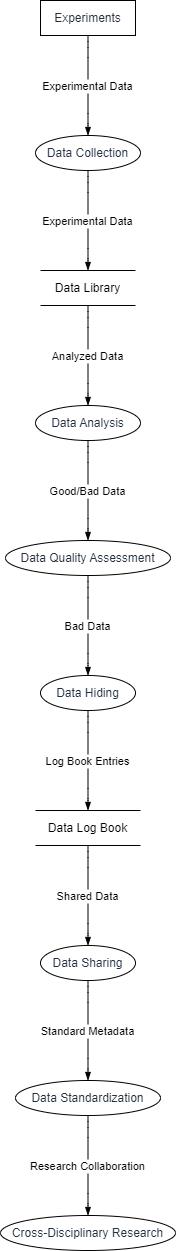

The diagram above was exported from draw.io. Its source (the exported page's mxGraphModel, read from the mxfile embedded in the PNG):
<mxGraphModel dx="794" dy="511" grid="1" gridSize="10" guides="1" tooltips="1" connect="1" arrows="1" fold="1" page="1" pageScale="1" pageWidth="827" pageHeight="1169" math="0" shadow="0">
  <root>
    <mxCell id="0" />
    <mxCell id="1" parent="0" />
    <UserObject label="Experiments" type="externalEntity" source="" flow="" placeholders="1" id="L_l9NxlN8VMAiC_uh_Qr-1">
      <mxCell style="shape=rectangle;whiteSpace=wrap;html=1;fillColor=#ffffff;strokeColor=#000000;align=center;verticalAlign=middle;fontColor=#232F3E;" vertex="1" parent="1">
        <mxGeometry x="40" width="95" height="35" as="geometry" />
      </mxCell>
    </UserObject>
    <UserObject label="Data Collection" type="process" source="1" flow="Experimental Data" placeholders="1" id="L_l9NxlN8VMAiC_uh_Qr-2">
      <mxCell style="shape=ellipse;perimeter=ellipsePerimeter;whiteSpace=wrap;html=1;fillColor=#ffffff;strokeColor=#000000;align=center;verticalAlign=middle;fontColor=#232F3E;" vertex="1" parent="1">
        <mxGeometry x="35" y="135" width="105" height="35" as="geometry" />
      </mxCell>
    </UserObject>
    <UserObject label="Data Library" type="dataStore" source="2" flow="Experimental Data" placeholders="1" id="L_l9NxlN8VMAiC_uh_Qr-3">
      <mxCell style="html=1;dashed=0;whiteSpace=wrap;shape=partialRectangle;right=0;left=0;" vertex="1" parent="1">
        <mxGeometry x="40" y="270" width="95" height="35" as="geometry" />
      </mxCell>
    </UserObject>
    <UserObject label="Data Analysis" type="process" source="3" flow="Analyzed Data" placeholders="1" id="L_l9NxlN8VMAiC_uh_Qr-4">
      <mxCell style="shape=ellipse;perimeter=ellipsePerimeter;whiteSpace=wrap;html=1;fillColor=#ffffff;strokeColor=#000000;align=center;verticalAlign=middle;fontColor=#232F3E;" vertex="1" parent="1">
        <mxGeometry x="35" y="405" width="105" height="35" as="geometry" />
      </mxCell>
    </UserObject>
    <UserObject label="Data Quality Assessment" type="process" source="4" flow="Good/Bad Data" placeholders="1" id="L_l9NxlN8VMAiC_uh_Qr-5">
      <mxCell style="shape=ellipse;perimeter=ellipsePerimeter;whiteSpace=wrap;html=1;fillColor=#ffffff;strokeColor=#000000;align=center;verticalAlign=middle;fontColor=#232F3E;" vertex="1" parent="1">
        <mxGeometry x="5" y="540" width="165" height="35" as="geometry" />
      </mxCell>
    </UserObject>
    <UserObject label="Data Hiding" type="process" source="5" flow="Bad Data" placeholders="1" id="L_l9NxlN8VMAiC_uh_Qr-6">
      <mxCell style="shape=ellipse;perimeter=ellipsePerimeter;whiteSpace=wrap;html=1;fillColor=#ffffff;strokeColor=#000000;align=center;verticalAlign=middle;fontColor=#232F3E;" vertex="1" parent="1">
        <mxGeometry x="40" y="675" width="95" height="35" as="geometry" />
      </mxCell>
    </UserObject>
    <UserObject label="Data Log Book" type="dataStore" source="6" flow="Log Book Entries" placeholders="1" id="L_l9NxlN8VMAiC_uh_Qr-7">
      <mxCell style="html=1;dashed=0;whiteSpace=wrap;shape=partialRectangle;right=0;left=0;" vertex="1" parent="1">
        <mxGeometry x="35" y="810" width="105" height="35" as="geometry" />
      </mxCell>
    </UserObject>
    <UserObject label="Data Sharing" type="process" source="7" flow="Shared Data" placeholders="1" id="L_l9NxlN8VMAiC_uh_Qr-8">
      <mxCell style="shape=ellipse;perimeter=ellipsePerimeter;whiteSpace=wrap;html=1;fillColor=#ffffff;strokeColor=#000000;align=center;verticalAlign=middle;fontColor=#232F3E;" vertex="1" parent="1">
        <mxGeometry x="40" y="945" width="95" height="35" as="geometry" />
      </mxCell>
    </UserObject>
    <UserObject label="Data Standardization" type="process" source="8" flow="Standard Metadata" placeholders="1" id="L_l9NxlN8VMAiC_uh_Qr-9">
      <mxCell style="shape=ellipse;perimeter=ellipsePerimeter;whiteSpace=wrap;html=1;fillColor=#ffffff;strokeColor=#000000;align=center;verticalAlign=middle;fontColor=#232F3E;" vertex="1" parent="1">
        <mxGeometry x="15" y="1080" width="145" height="35" as="geometry" />
      </mxCell>
    </UserObject>
    <UserObject label="Cross-Disciplinary Research" type="process" source="9" flow="Research Collaboration" placeholders="1" id="L_l9NxlN8VMAiC_uh_Qr-10">
      <mxCell style="shape=ellipse;perimeter=ellipsePerimeter;whiteSpace=wrap;html=1;fillColor=#ffffff;strokeColor=#000000;align=center;verticalAlign=middle;fontColor=#232F3E;" vertex="1" parent="1">
        <mxGeometry y="1215" width="175" height="35" as="geometry" />
      </mxCell>
    </UserObject>
    <mxCell id="L_l9NxlN8VMAiC_uh_Qr-11" value="Experimental Data" style="endArrow=blockThin;endFill=1;fontSize=11;orthogonal=1;noEdgeStyle=1;" edge="1" parent="1" source="L_l9NxlN8VMAiC_uh_Qr-1" target="L_l9NxlN8VMAiC_uh_Qr-2">
      <mxGeometry relative="1" as="geometry">
        <Array as="points">
          <mxPoint x="87.5" y="47" />
          <mxPoint x="87.5" y="123" />
        </Array>
      </mxGeometry>
    </mxCell>
    <mxCell id="L_l9NxlN8VMAiC_uh_Qr-12" value="Experimental Data" style="endArrow=blockThin;endFill=1;fontSize=11;orthogonal=1;noEdgeStyle=1;" edge="1" parent="1" source="L_l9NxlN8VMAiC_uh_Qr-2" target="L_l9NxlN8VMAiC_uh_Qr-3">
      <mxGeometry relative="1" as="geometry">
        <Array as="points">
          <mxPoint x="87.5" y="182" />
          <mxPoint x="87.5" y="258" />
        </Array>
      </mxGeometry>
    </mxCell>
    <mxCell id="L_l9NxlN8VMAiC_uh_Qr-13" value="Analyzed Data" style="endArrow=blockThin;endFill=1;fontSize=11;orthogonal=1;noEdgeStyle=1;" edge="1" parent="1" source="L_l9NxlN8VMAiC_uh_Qr-3" target="L_l9NxlN8VMAiC_uh_Qr-4">
      <mxGeometry relative="1" as="geometry">
        <Array as="points">
          <mxPoint x="87.5" y="317" />
          <mxPoint x="87.5" y="393" />
        </Array>
      </mxGeometry>
    </mxCell>
    <mxCell id="L_l9NxlN8VMAiC_uh_Qr-14" value="Good/Bad Data" style="endArrow=blockThin;endFill=1;fontSize=11;orthogonal=1;noEdgeStyle=1;" edge="1" parent="1" source="L_l9NxlN8VMAiC_uh_Qr-4" target="L_l9NxlN8VMAiC_uh_Qr-5">
      <mxGeometry relative="1" as="geometry">
        <Array as="points">
          <mxPoint x="87.5" y="452" />
          <mxPoint x="87.5" y="528" />
        </Array>
      </mxGeometry>
    </mxCell>
    <mxCell id="L_l9NxlN8VMAiC_uh_Qr-15" value="Bad Data" style="endArrow=blockThin;endFill=1;fontSize=11;orthogonal=1;noEdgeStyle=1;" edge="1" parent="1" source="L_l9NxlN8VMAiC_uh_Qr-5" target="L_l9NxlN8VMAiC_uh_Qr-6">
      <mxGeometry relative="1" as="geometry">
        <Array as="points">
          <mxPoint x="87.5" y="587" />
          <mxPoint x="87.5" y="663" />
        </Array>
      </mxGeometry>
    </mxCell>
    <mxCell id="L_l9NxlN8VMAiC_uh_Qr-16" value="Log Book Entries" style="endArrow=blockThin;endFill=1;fontSize=11;orthogonal=1;noEdgeStyle=1;" edge="1" parent="1" source="L_l9NxlN8VMAiC_uh_Qr-6" target="L_l9NxlN8VMAiC_uh_Qr-7">
      <mxGeometry relative="1" as="geometry">
        <Array as="points">
          <mxPoint x="87.5" y="722" />
          <mxPoint x="87.5" y="798" />
        </Array>
      </mxGeometry>
    </mxCell>
    <mxCell id="L_l9NxlN8VMAiC_uh_Qr-17" value="Shared Data" style="endArrow=blockThin;endFill=1;fontSize=11;orthogonal=1;noEdgeStyle=1;" edge="1" parent="1" source="L_l9NxlN8VMAiC_uh_Qr-7" target="L_l9NxlN8VMAiC_uh_Qr-8">
      <mxGeometry relative="1" as="geometry">
        <Array as="points">
          <mxPoint x="87.5" y="857" />
          <mxPoint x="87.5" y="933" />
        </Array>
      </mxGeometry>
    </mxCell>
    <mxCell id="L_l9NxlN8VMAiC_uh_Qr-18" value="Standard Metadata" style="endArrow=blockThin;endFill=1;fontSize=11;orthogonal=1;noEdgeStyle=1;" edge="1" parent="1" source="L_l9NxlN8VMAiC_uh_Qr-8" target="L_l9NxlN8VMAiC_uh_Qr-9">
      <mxGeometry relative="1" as="geometry">
        <Array as="points">
          <mxPoint x="87.5" y="992" />
          <mxPoint x="87.5" y="1068" />
        </Array>
      </mxGeometry>
    </mxCell>
    <mxCell id="L_l9NxlN8VMAiC_uh_Qr-19" value="Research Collaboration" style="endArrow=blockThin;endFill=1;fontSize=11;orthogonal=1;noEdgeStyle=1;" edge="1" parent="1" source="L_l9NxlN8VMAiC_uh_Qr-9" target="L_l9NxlN8VMAiC_uh_Qr-10">
      <mxGeometry relative="1" as="geometry">
        <Array as="points">
          <mxPoint x="87.5" y="1127" />
          <mxPoint x="87.5" y="1203" />
        </Array>
      </mxGeometry>
    </mxCell>
  </root>
</mxGraphModel>